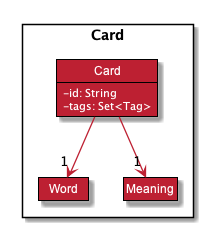

The diagram above was rendered by PlantUML. Its source (embedded in the PNG):
@startuml












skinparam BackgroundColor #FFFFFFF

skinparam Shadowing false

skinparam Class {
    FontColor #FFFFFF
    BorderThickness 1
    BorderColor #000000
    StereotypeFontColor #FFFFFF
    FontName Arial
    AttributeFontColor #FFFFFF
}

skinparam Actor {
    BorderColor #000000
    Color #000000
    FontName Arial
}

skinparam Sequence {
    MessageAlign center
    BoxFontSize 15
    BoxPadding 0
    BoxFontColor #FFFFFF
    FontName Arial
}

skinparam Participant {
    FontColor #FFFFFFF
    Padding 20
}

skinparam MinClassWidth 50
skinparam ParticipantPadding 10
skinparam Shadowing true
skinparam DefaultTextAlignment center
skinparam packageStyle Rectangle
skinparam classAttributeIconSize 0

hide footbox
hide members
hide circle
hide empty members

skinparam arrowThickness 1.3
skinparam arrowColor #BD2032
skinparam classBackgroundColor #BD2032

show members
hide empty members

Package Card <<Rectangle>>{
Class Card {
- id: String
- tags: Set<Tag>
}
Class Word
Class Meaning
}

Card --> "1" Word
Card --> "1" Meaning

Meaning *-LEFT[hidden]-> Word
@enduml